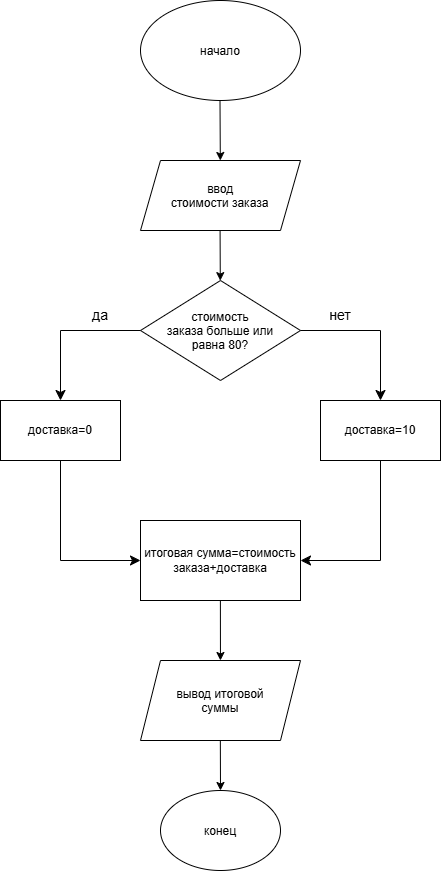

The diagram above was exported from draw.io. Its source (the exported page's mxGraphModel, read from the mxfile embedded in the PNG):
<mxGraphModel dx="696" dy="438" grid="1" gridSize="10" guides="1" tooltips="1" connect="1" arrows="1" fold="1" page="1" pageScale="1" pageWidth="827" pageHeight="1169" math="0" shadow="0">
  <root>
    <mxCell id="0" />
    <mxCell id="1" parent="0" />
    <mxCell id="4GhKSHkTEm0TF_2eZRZN-1" parent="1" style="ellipse;whiteSpace=wrap;html=1;shapeInside=1;" value="&lt;font style=&quot;font-size: 12px;&quot;&gt;начало&lt;/font&gt;" vertex="1">
      <mxGeometry height="100" width="160" x="320" y="200" as="geometry" />
    </mxCell>
    <mxCell id="4GhKSHkTEm0TF_2eZRZN-2" edge="1" parent="1" style="endArrow=classic;html=1;rounded=0;" target="4GhKSHkTEm0TF_2eZRZN-3" value="">
      <mxGeometry height="50" relative="1" width="50" as="geometry">
        <mxPoint x="399.5" y="300" as="sourcePoint" />
        <mxPoint x="399.5" y="360" as="targetPoint" />
      </mxGeometry>
    </mxCell>
    <mxCell id="4GhKSHkTEm0TF_2eZRZN-3" parent="1" style="shape=parallelogram;perimeter=parallelogramPerimeter;whiteSpace=wrap;html=1;shapeInside=1;fixedSize=1;" value="&lt;font style=&quot;font-size: 12px;&quot;&gt;ввод&amp;nbsp; &amp;nbsp;стоимости&amp;nbsp;&lt;/font&gt;&lt;span style=&quot;background-color: transparent; color: light-dark(rgb(0, 0, 0), rgb(255, 255, 255)); text-decoration-line: inherit;&quot;&gt;заказа&lt;/span&gt;" vertex="1">
      <mxGeometry height="70" width="160" x="320" y="360" as="geometry" />
    </mxCell>
    <mxCell id="4GhKSHkTEm0TF_2eZRZN-4" edge="1" parent="1" style="endArrow=classic;html=1;rounded=0;" target="4GhKSHkTEm0TF_2eZRZN-5" value="">
      <mxGeometry height="50" relative="1" width="50" as="geometry">
        <mxPoint x="399.58" y="430" as="sourcePoint" />
        <mxPoint x="399.58" y="480" as="targetPoint" />
      </mxGeometry>
    </mxCell>
    <mxCell id="4GhKSHkTEm0TF_2eZRZN-5" parent="1" style="rhombus;whiteSpace=wrap;html=1;shapeInside=1;" value="стоимость заказа больше или равна 80?" vertex="1">
      <mxGeometry height="100" width="160" x="320" y="480" as="geometry" />
    </mxCell>
    <mxCell id="4GhKSHkTEm0TF_2eZRZN-6" edge="1" parent="1" style="edgeStyle=segmentEdgeStyle;endArrow=classic;html=1;curved=0;rounded=0;endSize=8;startSize=8;" value="">
      <mxGeometry height="50" relative="1" width="50" as="geometry">
        <Array as="points">
          <mxPoint x="240" y="530" />
          <mxPoint x="240" y="600" />
        </Array>
        <mxPoint x="320" y="530" as="sourcePoint" />
        <mxPoint x="240" y="600" as="targetPoint" />
      </mxGeometry>
    </mxCell>
    <mxCell id="4GhKSHkTEm0TF_2eZRZN-7" edge="1" parent="1" style="edgeStyle=segmentEdgeStyle;endArrow=classic;html=1;curved=0;rounded=0;endSize=8;startSize=8;" value="">
      <mxGeometry height="50" relative="1" width="50" as="geometry">
        <Array as="points">
          <mxPoint x="560" y="530" />
          <mxPoint x="560" y="600" />
        </Array>
        <mxPoint x="480" y="530" as="sourcePoint" />
        <mxPoint x="560" y="600" as="targetPoint" />
      </mxGeometry>
    </mxCell>
    <mxCell id="4GhKSHkTEm0TF_2eZRZN-8" parent="1" style="text;html=1;whiteSpace=wrap;strokeColor=none;fillColor=none;align=center;verticalAlign=middle;rounded=0;" value="&lt;font style=&quot;font-size: 14px;&quot;&gt;да&lt;/font&gt;" vertex="1">
      <mxGeometry height="30" width="60" x="250" y="500" as="geometry" />
    </mxCell>
    <mxCell id="4GhKSHkTEm0TF_2eZRZN-11" parent="1" style="text;html=1;whiteSpace=wrap;strokeColor=none;fillColor=none;align=center;verticalAlign=middle;rounded=0;" value="&lt;font style=&quot;font-size: 14px;&quot;&gt;нет&lt;/font&gt;" vertex="1">
      <mxGeometry height="30" width="60" x="490" y="500" as="geometry" />
    </mxCell>
    <mxCell id="4GhKSHkTEm0TF_2eZRZN-12" parent="1" style="rounded=0;whiteSpace=wrap;html=1;" value="доставка=0" vertex="1">
      <mxGeometry height="60" width="120" x="180" y="600" as="geometry" />
    </mxCell>
    <mxCell id="4GhKSHkTEm0TF_2eZRZN-13" parent="1" style="rounded=0;whiteSpace=wrap;html=1;" value="доставка=10" vertex="1">
      <mxGeometry height="60" width="120" x="500" y="600" as="geometry" />
    </mxCell>
    <mxCell id="4GhKSHkTEm0TF_2eZRZN-17" edge="1" parent="1" source="4GhKSHkTEm0TF_2eZRZN-13" style="edgeStyle=elbowEdgeStyle;elbow=vertical;endArrow=classic;html=1;curved=0;rounded=0;endSize=8;startSize=8;entryX=1;entryY=0.5;entryDx=0;entryDy=0;exitX=0.5;exitY=1;exitDx=0;exitDy=0;" value="">
      <mxGeometry height="50" relative="1" width="50" as="geometry">
        <Array as="points">
          <mxPoint x="520" y="760" />
        </Array>
        <mxPoint x="558.4" y="680" as="sourcePoint" />
        <mxPoint x="480" y="760" as="targetPoint" />
      </mxGeometry>
    </mxCell>
    <mxCell id="4GhKSHkTEm0TF_2eZRZN-18" edge="1" parent="1" source="4GhKSHkTEm0TF_2eZRZN-12" style="edgeStyle=elbowEdgeStyle;elbow=vertical;endArrow=classic;html=1;curved=0;rounded=0;endSize=8;startSize=8;entryX=1;entryY=0.5;entryDx=0;entryDy=0;exitX=0.5;exitY=1;exitDx=0;exitDy=0;" value="">
      <mxGeometry height="50" relative="1" width="50" as="geometry">
        <Array as="points">
          <mxPoint x="360" y="760" />
        </Array>
        <mxPoint x="250" y="670" as="sourcePoint" />
        <mxPoint x="320" y="760" as="targetPoint" />
      </mxGeometry>
    </mxCell>
    <mxCell id="4GhKSHkTEm0TF_2eZRZN-21" edge="1" parent="1" style="endArrow=classic;html=1;rounded=0;" target="4GhKSHkTEm0TF_2eZRZN-22" value="">
      <mxGeometry height="50" relative="1" width="50" as="geometry">
        <mxPoint x="399.89" y="800" as="sourcePoint" />
        <mxPoint x="399.89" y="850" as="targetPoint" />
      </mxGeometry>
    </mxCell>
    <mxCell id="4GhKSHkTEm0TF_2eZRZN-22" parent="1" style="shape=parallelogram;perimeter=parallelogramPerimeter;whiteSpace=wrap;html=1;shapeInside=1;fixedSize=1;" value="вывод итоговой&amp;nbsp; &amp;nbsp;суммы" vertex="1">
      <mxGeometry height="80" width="160" x="320" y="860" as="geometry" />
    </mxCell>
    <mxCell id="4GhKSHkTEm0TF_2eZRZN-23" edge="1" parent="1" style="endArrow=classic;html=1;rounded=0;" target="4GhKSHkTEm0TF_2eZRZN-24" value="">
      <mxGeometry height="50" relative="1" width="50" as="geometry">
        <mxPoint x="399.84" y="940" as="sourcePoint" />
        <mxPoint x="400" y="980" as="targetPoint" />
      </mxGeometry>
    </mxCell>
    <mxCell id="4GhKSHkTEm0TF_2eZRZN-24" parent="1" style="ellipse;whiteSpace=wrap;html=1;shapeInside=1;" value="конец" vertex="1">
      <mxGeometry height="80" width="120" x="340" y="990" as="geometry" />
    </mxCell>
    <mxCell id="4GhKSHkTEm0TF_2eZRZN-25" parent="1" style="rounded=0;whiteSpace=wrap;html=1;" value="итоговая сумма=стоимость заказа+доставка" vertex="1">
      <mxGeometry height="80" width="160" x="320" y="720" as="geometry" />
    </mxCell>
  </root>
</mxGraphModel>